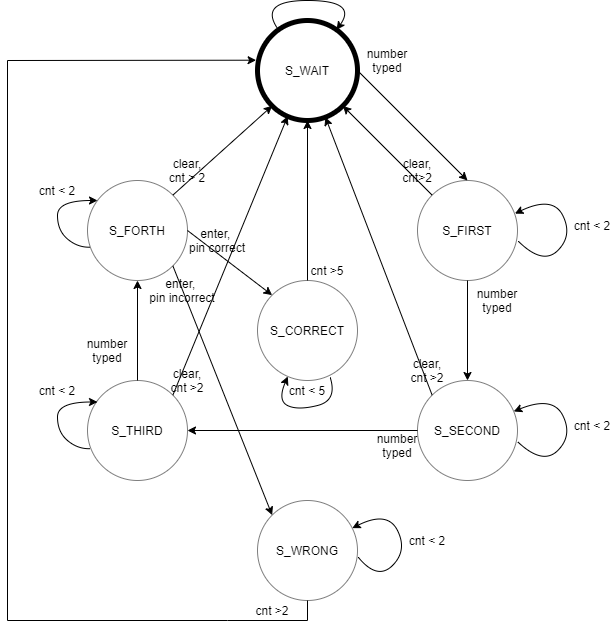

The diagram above was exported from draw.io. Its source (the exported page's mxGraphModel, read from the mxfile embedded in the PNG):
<mxGraphModel dx="723" dy="2575" grid="1" gridSize="10" guides="1" tooltips="1" connect="1" arrows="1" fold="1" page="1" pageScale="1" pageWidth="850" pageHeight="1100" math="0" shadow="0">
  <root>
    <mxCell id="0" />
    <mxCell id="1" parent="0" />
    <mxCell id="s4B84ZVun7GPaoyTyZxJ-1" value="S_WAIT" style="ellipse;whiteSpace=wrap;html=1;aspect=fixed;strokeColor=#FFFFFF;" parent="1" vertex="1">
      <mxGeometry x="420" y="-1470" width="80" height="80" as="geometry" />
    </mxCell>
    <mxCell id="s4B84ZVun7GPaoyTyZxJ-2" value="" style="ellipse;whiteSpace=wrap;html=1;aspect=fixed;strokeWidth=5;fillColor=none;" parent="1" vertex="1">
      <mxGeometry x="410" y="-1480" width="100" height="100" as="geometry" />
    </mxCell>
    <mxCell id="s4B84ZVun7GPaoyTyZxJ-6" value="" style="curved=1;endArrow=classic;html=1;" parent="1" source="s4B84ZVun7GPaoyTyZxJ-2" target="s4B84ZVun7GPaoyTyZxJ-2" edge="1">
      <mxGeometry width="50" height="50" relative="1" as="geometry">
        <mxPoint x="420" y="-1440" as="sourcePoint" />
        <mxPoint x="480" y="-1490" as="targetPoint" />
        <Array as="points">
          <mxPoint x="410" y="-1500" />
        </Array>
      </mxGeometry>
    </mxCell>
    <mxCell id="s4B84ZVun7GPaoyTyZxJ-8" value="S_FIRST" style="ellipse;whiteSpace=wrap;html=1;aspect=fixed;opacity=50;" parent="1" vertex="1">
      <mxGeometry x="570" y="-1320" width="100" height="100" as="geometry" />
    </mxCell>
    <mxCell id="s4B84ZVun7GPaoyTyZxJ-9" value="S_SECOND" style="ellipse;whiteSpace=wrap;html=1;aspect=fixed;opacity=50;" parent="1" vertex="1">
      <mxGeometry x="570" y="-1120" width="100" height="100" as="geometry" />
    </mxCell>
    <mxCell id="s4B84ZVun7GPaoyTyZxJ-10" value="S_CORRECT" style="ellipse;whiteSpace=wrap;html=1;aspect=fixed;opacity=50;" parent="1" vertex="1">
      <mxGeometry x="410" y="-1220" width="100" height="100" as="geometry" />
    </mxCell>
    <mxCell id="s4B84ZVun7GPaoyTyZxJ-11" value="S_FORTH" style="ellipse;whiteSpace=wrap;html=1;aspect=fixed;opacity=50;" parent="1" vertex="1">
      <mxGeometry x="240" y="-1320" width="100" height="100" as="geometry" />
    </mxCell>
    <mxCell id="s4B84ZVun7GPaoyTyZxJ-12" value="S_THIRD" style="ellipse;whiteSpace=wrap;html=1;aspect=fixed;opacity=50;" parent="1" vertex="1">
      <mxGeometry x="240" y="-1120" width="100" height="100" as="geometry" />
    </mxCell>
    <mxCell id="s4B84ZVun7GPaoyTyZxJ-13" value="S_WRONG" style="ellipse;whiteSpace=wrap;html=1;aspect=fixed;opacity=50;" parent="1" vertex="1">
      <mxGeometry x="410" y="-1000" width="100" height="100" as="geometry" />
    </mxCell>
    <mxCell id="s4B84ZVun7GPaoyTyZxJ-19" value="" style="endArrow=classic;html=1;entryX=0;entryY=1;entryDx=0;entryDy=0;exitX=1;exitY=0;exitDx=0;exitDy=0;" parent="1" source="s4B84ZVun7GPaoyTyZxJ-11" target="s4B84ZVun7GPaoyTyZxJ-2" edge="1">
      <mxGeometry width="50" height="50" relative="1" as="geometry">
        <mxPoint x="320" y="-1310" as="sourcePoint" />
        <mxPoint x="370" y="-1360" as="targetPoint" />
      </mxGeometry>
    </mxCell>
    <mxCell id="s4B84ZVun7GPaoyTyZxJ-20" value="" style="endArrow=classic;html=1;exitX=0;exitY=0;exitDx=0;exitDy=0;entryX=1;entryY=1;entryDx=0;entryDy=0;" parent="1" source="s4B84ZVun7GPaoyTyZxJ-8" target="s4B84ZVun7GPaoyTyZxJ-2" edge="1">
      <mxGeometry width="50" height="50" relative="1" as="geometry">
        <mxPoint x="710" y="-1390" as="sourcePoint" />
        <mxPoint x="560" y="-1400" as="targetPoint" />
      </mxGeometry>
    </mxCell>
    <mxCell id="s4B84ZVun7GPaoyTyZxJ-21" value="" style="endArrow=classic;html=1;exitX=1;exitY=1;exitDx=0;exitDy=0;entryX=0;entryY=0;entryDx=0;entryDy=0;" parent="1" source="s4B84ZVun7GPaoyTyZxJ-11" target="s4B84ZVun7GPaoyTyZxJ-13" edge="1">
      <mxGeometry width="50" height="50" relative="1" as="geometry">
        <mxPoint x="330" y="-1180" as="sourcePoint" />
        <mxPoint x="380" y="-1230" as="targetPoint" />
      </mxGeometry>
    </mxCell>
    <mxCell id="s4B84ZVun7GPaoyTyZxJ-25" value="" style="endArrow=classic;html=1;exitX=1;exitY=0.5;exitDx=0;exitDy=0;entryX=0;entryY=0;entryDx=0;entryDy=0;" parent="1" source="s4B84ZVun7GPaoyTyZxJ-11" target="s4B84ZVun7GPaoyTyZxJ-10" edge="1">
      <mxGeometry width="50" height="50" relative="1" as="geometry">
        <mxPoint x="320" y="-1140" as="sourcePoint" />
        <mxPoint x="370" y="-1190" as="targetPoint" />
      </mxGeometry>
    </mxCell>
    <mxCell id="s4B84ZVun7GPaoyTyZxJ-26" value="" style="endArrow=classic;html=1;entryX=0.5;entryY=1;entryDx=0;entryDy=0;exitX=0.5;exitY=0;exitDx=0;exitDy=0;" parent="1" source="s4B84ZVun7GPaoyTyZxJ-10" target="s4B84ZVun7GPaoyTyZxJ-2" edge="1">
      <mxGeometry width="50" height="50" relative="1" as="geometry">
        <mxPoint x="460" y="-1220" as="sourcePoint" />
        <mxPoint x="510" y="-1270" as="targetPoint" />
      </mxGeometry>
    </mxCell>
    <mxCell id="s4B84ZVun7GPaoyTyZxJ-30" value="" style="endArrow=classic;html=1;exitX=0.5;exitY=1;exitDx=0;exitDy=0;entryX=0.5;entryY=0;entryDx=0;entryDy=0;" parent="1" source="s4B84ZVun7GPaoyTyZxJ-8" target="s4B84ZVun7GPaoyTyZxJ-9" edge="1">
      <mxGeometry width="50" height="50" relative="1" as="geometry">
        <mxPoint x="660" y="-1180" as="sourcePoint" />
        <mxPoint x="710" y="-1230" as="targetPoint" />
      </mxGeometry>
    </mxCell>
    <mxCell id="s4B84ZVun7GPaoyTyZxJ-31" value="" style="endArrow=classic;html=1;exitX=0;exitY=0.5;exitDx=0;exitDy=0;entryX=1;entryY=0.5;entryDx=0;entryDy=0;" parent="1" source="s4B84ZVun7GPaoyTyZxJ-9" target="s4B84ZVun7GPaoyTyZxJ-12" edge="1">
      <mxGeometry width="50" height="50" relative="1" as="geometry">
        <mxPoint x="110" y="-1070" as="sourcePoint" />
        <mxPoint x="160" y="-1120" as="targetPoint" />
      </mxGeometry>
    </mxCell>
    <mxCell id="s4B84ZVun7GPaoyTyZxJ-33" value="" style="endArrow=classic;html=1;exitX=0.5;exitY=0;exitDx=0;exitDy=0;entryX=0.5;entryY=1;entryDx=0;entryDy=0;" parent="1" source="s4B84ZVun7GPaoyTyZxJ-12" target="s4B84ZVun7GPaoyTyZxJ-11" edge="1">
      <mxGeometry width="50" height="50" relative="1" as="geometry">
        <mxPoint x="140" y="-1130" as="sourcePoint" />
        <mxPoint x="190" y="-1180" as="targetPoint" />
      </mxGeometry>
    </mxCell>
    <mxCell id="s4B84ZVun7GPaoyTyZxJ-37" value="" style="endArrow=classic;html=1;exitX=1;exitY=0;exitDx=0;exitDy=0;entryX=0.302;entryY=0.957;entryDx=0;entryDy=0;entryPerimeter=0;" parent="1" source="s4B84ZVun7GPaoyTyZxJ-12" target="s4B84ZVun7GPaoyTyZxJ-2" edge="1">
      <mxGeometry width="50" height="50" relative="1" as="geometry">
        <mxPoint x="330" y="-1100" as="sourcePoint" />
        <mxPoint x="380" y="-1150" as="targetPoint" />
      </mxGeometry>
    </mxCell>
    <mxCell id="s4B84ZVun7GPaoyTyZxJ-38" value="" style="endArrow=classic;html=1;exitX=0;exitY=0;exitDx=0;exitDy=0;" parent="1" source="s4B84ZVun7GPaoyTyZxJ-9" target="s4B84ZVun7GPaoyTyZxJ-2" edge="1">
      <mxGeometry width="50" height="50" relative="1" as="geometry">
        <mxPoint x="560" y="-1090" as="sourcePoint" />
        <mxPoint x="640" y="-1160" as="targetPoint" />
      </mxGeometry>
    </mxCell>
    <mxCell id="s4B84ZVun7GPaoyTyZxJ-39" value="&lt;div&gt;clear, cnt&amp;gt;2&lt;br&gt;&lt;/div&gt;" style="text;html=1;strokeColor=none;fillColor=none;align=center;verticalAlign=middle;whiteSpace=wrap;rounded=0;opacity=40;" parent="1" vertex="1">
      <mxGeometry x="550" y="-1340" width="40" height="20" as="geometry" />
    </mxCell>
    <mxCell id="s4B84ZVun7GPaoyTyZxJ-43" value="" style="endArrow=none;html=1;" parent="1" edge="1">
      <mxGeometry width="50" height="50" relative="1" as="geometry">
        <mxPoint x="460" y="-880" as="sourcePoint" />
        <mxPoint x="460" y="-900" as="targetPoint" />
      </mxGeometry>
    </mxCell>
    <mxCell id="s4B84ZVun7GPaoyTyZxJ-44" value="" style="endArrow=none;html=1;" parent="1" edge="1">
      <mxGeometry width="50" height="50" relative="1" as="geometry">
        <mxPoint x="380" y="-880" as="sourcePoint" />
        <mxPoint x="460" y="-880" as="targetPoint" />
      </mxGeometry>
    </mxCell>
    <mxCell id="s4B84ZVun7GPaoyTyZxJ-46" value="" style="endArrow=none;html=1;" parent="1" edge="1">
      <mxGeometry width="50" height="50" relative="1" as="geometry">
        <mxPoint x="160" y="-880" as="sourcePoint" />
        <mxPoint x="380" y="-880" as="targetPoint" />
      </mxGeometry>
    </mxCell>
    <mxCell id="s4B84ZVun7GPaoyTyZxJ-48" value="" style="endArrow=none;html=1;" parent="1" edge="1">
      <mxGeometry width="50" height="50" relative="1" as="geometry">
        <mxPoint x="160" y="-880" as="sourcePoint" />
        <mxPoint x="160" y="-1440" as="targetPoint" />
      </mxGeometry>
    </mxCell>
    <mxCell id="s4B84ZVun7GPaoyTyZxJ-49" value="" style="endArrow=classic;html=1;entryX=-0.014;entryY=0.397;entryDx=0;entryDy=0;entryPerimeter=0;" parent="1" target="s4B84ZVun7GPaoyTyZxJ-2" edge="1">
      <mxGeometry width="50" height="50" relative="1" as="geometry">
        <mxPoint x="160" y="-1440" as="sourcePoint" />
        <mxPoint x="250" y="-1490" as="targetPoint" />
      </mxGeometry>
    </mxCell>
    <mxCell id="s4B84ZVun7GPaoyTyZxJ-50" value="" style="endArrow=classic;html=1;exitX=1;exitY=0.5;exitDx=0;exitDy=0;entryX=0.5;entryY=0;entryDx=0;entryDy=0;" parent="1" source="s4B84ZVun7GPaoyTyZxJ-2" target="s4B84ZVun7GPaoyTyZxJ-8" edge="1">
      <mxGeometry width="50" height="50" relative="1" as="geometry">
        <mxPoint x="540" y="-1410" as="sourcePoint" />
        <mxPoint x="590" y="-1460" as="targetPoint" />
      </mxGeometry>
    </mxCell>
    <mxCell id="s4B84ZVun7GPaoyTyZxJ-52" value="&lt;div&gt;clear, cnt &amp;gt;2&lt;/div&gt;" style="text;html=1;strokeColor=none;fillColor=none;align=center;verticalAlign=middle;whiteSpace=wrap;rounded=0;opacity=40;" parent="1" vertex="1">
      <mxGeometry x="320" y="-1130" width="40" height="20" as="geometry" />
    </mxCell>
    <mxCell id="s4B84ZVun7GPaoyTyZxJ-56" value="enter,&amp;nbsp;&lt;br&gt;pin incorrect" style="text;html=1;strokeColor=none;fillColor=none;align=center;verticalAlign=middle;whiteSpace=wrap;rounded=0;opacity=40;" parent="1" vertex="1">
      <mxGeometry x="300" y="-1220" width="70" height="20" as="geometry" />
    </mxCell>
    <mxCell id="s4B84ZVun7GPaoyTyZxJ-58" value="&lt;div&gt;clear, cnt &amp;gt; 2&lt;/div&gt;" style="text;html=1;strokeColor=none;fillColor=none;align=center;verticalAlign=middle;whiteSpace=wrap;rounded=0;opacity=40;" parent="1" vertex="1">
      <mxGeometry x="320" y="-1340" width="40" height="20" as="geometry" />
    </mxCell>
    <mxCell id="s4B84ZVun7GPaoyTyZxJ-60" value="&lt;div&gt;clear, cnt &amp;gt;2&lt;br&gt;&lt;/div&gt;" style="text;html=1;strokeColor=none;fillColor=none;align=center;verticalAlign=middle;whiteSpace=wrap;rounded=0;opacity=40;" parent="1" vertex="1">
      <mxGeometry x="560" y="-1140" width="40" height="20" as="geometry" />
    </mxCell>
    <mxCell id="xDKz_GHPxER0cAeVNfVc-3" value="" style="curved=1;endArrow=classic;html=1;exitX=1.01;exitY=0.57;exitDx=0;exitDy=0;exitPerimeter=0;" parent="1" source="s4B84ZVun7GPaoyTyZxJ-13" target="s4B84ZVun7GPaoyTyZxJ-13" edge="1">
      <mxGeometry width="50" height="50" relative="1" as="geometry">
        <mxPoint x="510" y="-925" as="sourcePoint" />
        <mxPoint x="490" y="-1010" as="targetPoint" />
        <Array as="points">
          <mxPoint x="530" y="-920" />
          <mxPoint x="560" y="-950" />
          <mxPoint x="540" y="-990" />
        </Array>
      </mxGeometry>
    </mxCell>
    <mxCell id="xDKz_GHPxER0cAeVNfVc-4" value="&lt;div&gt;cnt &amp;gt;2&lt;br&gt;&lt;/div&gt;" style="text;html=1;strokeColor=none;fillColor=none;align=center;verticalAlign=middle;whiteSpace=wrap;rounded=0;opacity=40;" parent="1" vertex="1">
      <mxGeometry x="405" y="-900" width="40" height="20" as="geometry" />
    </mxCell>
    <mxCell id="xDKz_GHPxER0cAeVNfVc-6" value="" style="curved=1;endArrow=classic;html=1;exitX=0.727;exitY=0.97;exitDx=0;exitDy=0;exitPerimeter=0;" parent="1" source="s4B84ZVun7GPaoyTyZxJ-10" target="s4B84ZVun7GPaoyTyZxJ-10" edge="1">
      <mxGeometry width="50" height="50" relative="1" as="geometry">
        <mxPoint x="490" y="-1100" as="sourcePoint" />
        <mxPoint x="440" y="-1130" as="targetPoint" />
        <Array as="points">
          <mxPoint x="490" y="-1100" />
          <mxPoint x="450" y="-1090" />
          <mxPoint x="430" y="-1100" />
        </Array>
      </mxGeometry>
    </mxCell>
    <mxCell id="xDKz_GHPxER0cAeVNfVc-8" value="&lt;div&gt;cnt &amp;lt; 2&lt;br&gt;&lt;/div&gt;" style="text;html=1;strokeColor=none;fillColor=none;align=center;verticalAlign=middle;whiteSpace=wrap;rounded=0;opacity=40;" parent="1" vertex="1">
      <mxGeometry x="560" y="-970" width="40" height="20" as="geometry" />
    </mxCell>
    <mxCell id="xDKz_GHPxER0cAeVNfVc-9" value="&lt;div&gt;cnt &amp;lt; 5&lt;br&gt;&lt;/div&gt;" style="text;html=1;strokeColor=none;fillColor=none;align=center;verticalAlign=middle;whiteSpace=wrap;rounded=0;opacity=40;" parent="1" vertex="1">
      <mxGeometry x="440" y="-1120" width="40" height="20" as="geometry" />
    </mxCell>
    <mxCell id="xDKz_GHPxER0cAeVNfVc-11" value="enter,&amp;nbsp;&lt;br&gt;pin correct" style="text;html=1;strokeColor=none;fillColor=none;align=center;verticalAlign=middle;whiteSpace=wrap;rounded=0;opacity=40;" parent="1" vertex="1">
      <mxGeometry x="340" y="-1270" width="60" height="20" as="geometry" />
    </mxCell>
    <mxCell id="xDKz_GHPxER0cAeVNfVc-12" value="" style="curved=1;endArrow=classic;html=1;exitX=1.002;exitY=0.613;exitDx=0;exitDy=0;exitPerimeter=0;" parent="1" source="s4B84ZVun7GPaoyTyZxJ-9" target="s4B84ZVun7GPaoyTyZxJ-9" edge="1">
      <mxGeometry width="50" height="50" relative="1" as="geometry">
        <mxPoint x="676.28" y="-1058" as="sourcePoint" />
        <mxPoint x="670" y="-1105" as="targetPoint" />
        <Array as="points">
          <mxPoint x="695.28" y="-1035" />
          <mxPoint x="725.28" y="-1065" />
          <mxPoint x="705.28" y="-1105" />
        </Array>
      </mxGeometry>
    </mxCell>
    <mxCell id="xDKz_GHPxER0cAeVNfVc-13" value="&lt;div&gt;cnt &amp;lt; 2&lt;br&gt;&lt;/div&gt;" style="text;html=1;strokeColor=none;fillColor=none;align=center;verticalAlign=middle;whiteSpace=wrap;rounded=0;opacity=40;" parent="1" vertex="1">
      <mxGeometry x="725.28" y="-1085" width="40" height="20" as="geometry" />
    </mxCell>
    <mxCell id="xDKz_GHPxER0cAeVNfVc-14" value="" style="curved=1;endArrow=classic;html=1;exitX=1.006;exitY=0.605;exitDx=0;exitDy=0;exitPerimeter=0;entryX=0.974;entryY=0.331;entryDx=0;entryDy=0;entryPerimeter=0;" parent="1" source="s4B84ZVun7GPaoyTyZxJ-8" target="s4B84ZVun7GPaoyTyZxJ-8" edge="1">
      <mxGeometry width="50" height="50" relative="1" as="geometry">
        <mxPoint x="676.28" y="-1258" as="sourcePoint" />
        <mxPoint x="670.0013595499975" y="-1287.3606797749987" as="targetPoint" />
        <Array as="points">
          <mxPoint x="695.28" y="-1235" />
          <mxPoint x="725.28" y="-1265" />
          <mxPoint x="705.28" y="-1305" />
        </Array>
      </mxGeometry>
    </mxCell>
    <mxCell id="xDKz_GHPxER0cAeVNfVc-15" value="&lt;div&gt;cnt &amp;lt; 2&lt;br&gt;&lt;/div&gt;" style="text;html=1;strokeColor=none;fillColor=none;align=center;verticalAlign=middle;whiteSpace=wrap;rounded=0;opacity=40;" parent="1" vertex="1">
      <mxGeometry x="725.28" y="-1285" width="40" height="20" as="geometry" />
    </mxCell>
    <mxCell id="xDKz_GHPxER0cAeVNfVc-16" value="" style="curved=1;endArrow=classic;html=1;entryX=0.1;entryY=0.2;entryDx=0;entryDy=0;entryPerimeter=0;exitX=0.023;exitY=0.667;exitDx=0;exitDy=0;exitPerimeter=0;" parent="1" source="s4B84ZVun7GPaoyTyZxJ-11" target="s4B84ZVun7GPaoyTyZxJ-11" edge="1">
      <mxGeometry width="50" height="50" relative="1" as="geometry">
        <mxPoint x="180" y="-1260" as="sourcePoint" />
        <mxPoint x="230" y="-1310" as="targetPoint" />
        <Array as="points">
          <mxPoint x="230" y="-1253" />
          <mxPoint x="210" y="-1270" />
          <mxPoint x="210" y="-1300" />
        </Array>
      </mxGeometry>
    </mxCell>
    <mxCell id="xDKz_GHPxER0cAeVNfVc-17" value="" style="curved=1;endArrow=classic;html=1;entryX=0.1;entryY=0.2;entryDx=0;entryDy=0;entryPerimeter=0;exitX=0.023;exitY=0.667;exitDx=0;exitDy=0;exitPerimeter=0;" parent="1" edge="1">
      <mxGeometry width="50" height="50" relative="1" as="geometry">
        <mxPoint x="242.3" y="-1051.8" as="sourcePoint" />
        <mxPoint x="250.00000000000006" y="-1098.5" as="targetPoint" />
        <Array as="points">
          <mxPoint x="230" y="-1051.5" />
          <mxPoint x="210" y="-1068.5" />
          <mxPoint x="210" y="-1098.5" />
        </Array>
      </mxGeometry>
    </mxCell>
    <mxCell id="xDKz_GHPxER0cAeVNfVc-18" value="&lt;div&gt;cnt &amp;lt; 2&lt;br&gt;&lt;/div&gt;" style="text;html=1;strokeColor=none;fillColor=none;align=center;verticalAlign=middle;whiteSpace=wrap;rounded=0;opacity=40;" parent="1" vertex="1">
      <mxGeometry x="190" y="-1120" width="40" height="20" as="geometry" />
    </mxCell>
    <mxCell id="xDKz_GHPxER0cAeVNfVc-19" value="&lt;div&gt;cnt &amp;lt; 2&lt;br&gt;&lt;/div&gt;" style="text;html=1;strokeColor=none;fillColor=none;align=center;verticalAlign=middle;whiteSpace=wrap;rounded=0;opacity=40;" parent="1" vertex="1">
      <mxGeometry x="190" y="-1320" width="40" height="20" as="geometry" />
    </mxCell>
    <mxCell id="D8AEL1xEydN9wkUZaLVa-1" value="&lt;div&gt;cnt &amp;gt;5&lt;br&gt;&lt;/div&gt;" style="text;html=1;strokeColor=none;fillColor=none;align=center;verticalAlign=middle;whiteSpace=wrap;rounded=0;opacity=40;" vertex="1" parent="1">
      <mxGeometry x="460" y="-1240" width="40" height="20" as="geometry" />
    </mxCell>
    <mxCell id="D8AEL1xEydN9wkUZaLVa-2" value="&lt;div&gt;number typed&lt;br&gt;&lt;/div&gt;" style="text;html=1;strokeColor=none;fillColor=none;align=center;verticalAlign=middle;whiteSpace=wrap;rounded=0;opacity=40;" vertex="1" parent="1">
      <mxGeometry x="630" y="-1210" width="40" height="20" as="geometry" />
    </mxCell>
    <mxCell id="D8AEL1xEydN9wkUZaLVa-3" value="&lt;div&gt;number typed&lt;br&gt;&lt;/div&gt;" style="text;html=1;strokeColor=none;fillColor=none;align=center;verticalAlign=middle;whiteSpace=wrap;rounded=0;opacity=40;" vertex="1" parent="1">
      <mxGeometry x="520" y="-1450" width="40" height="20" as="geometry" />
    </mxCell>
    <mxCell id="D8AEL1xEydN9wkUZaLVa-4" value="&lt;div&gt;number typed&lt;br&gt;&lt;/div&gt;" style="text;html=1;strokeColor=none;fillColor=none;align=center;verticalAlign=middle;whiteSpace=wrap;rounded=0;opacity=40;" vertex="1" parent="1">
      <mxGeometry x="530" y="-1065" width="40" height="20" as="geometry" />
    </mxCell>
    <mxCell id="D8AEL1xEydN9wkUZaLVa-5" value="&lt;div&gt;number typed&lt;br&gt;&lt;/div&gt;" style="text;html=1;strokeColor=none;fillColor=none;align=center;verticalAlign=middle;whiteSpace=wrap;rounded=0;opacity=40;" vertex="1" parent="1">
      <mxGeometry x="240" y="-1160" width="40" height="20" as="geometry" />
    </mxCell>
  </root>
</mxGraphModel>